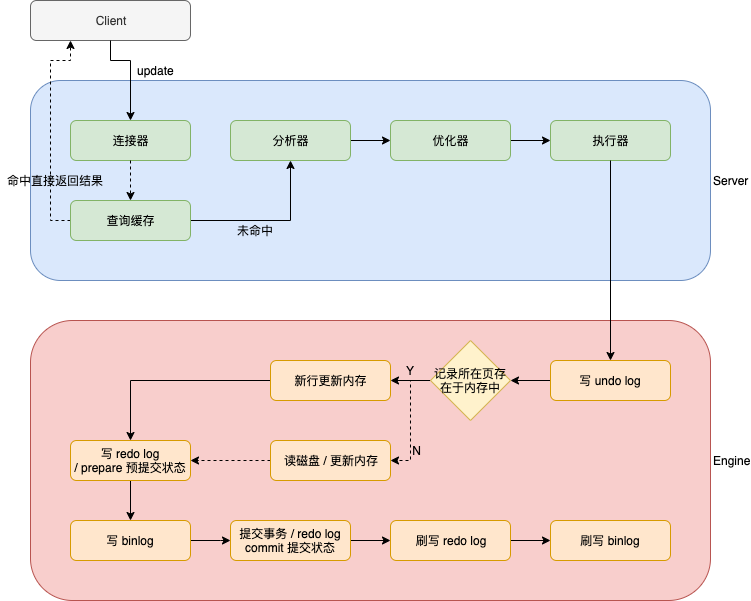

The diagram above was exported from draw.io. Its source (the exported page's mxGraphModel, read from the mxfile embedded in the PNG):
<mxGraphModel dx="1106" dy="822" grid="1" gridSize="10" guides="1" tooltips="1" connect="1" arrows="1" fold="1" page="1" pageScale="1" pageWidth="827" pageHeight="1169" math="0" shadow="0">
  <root>
    <mxCell id="0" />
    <mxCell id="1" parent="0" />
    <mxCell id="39hgLxMKJOThyxi6uKop-1" value="Client" style="rounded=1;whiteSpace=wrap;html=1;labelPosition=center;verticalLabelPosition=middle;align=center;verticalAlign=middle;fillColor=#f5f5f5;strokeColor=#666666;fontColor=#333333;" parent="1" vertex="1">
      <mxGeometry x="40" y="40" width="160" height="40" as="geometry" />
    </mxCell>
    <mxCell id="39hgLxMKJOThyxi6uKop-2" value="Server" style="rounded=1;whiteSpace=wrap;html=1;labelPosition=right;verticalLabelPosition=middle;align=left;verticalAlign=middle;fillColor=#dae8fc;strokeColor=#6c8ebf;" parent="1" vertex="1">
      <mxGeometry x="40" y="120" width="680" height="200" as="geometry" />
    </mxCell>
    <mxCell id="39hgLxMKJOThyxi6uKop-6" style="edgeStyle=orthogonalEdgeStyle;rounded=0;orthogonalLoop=1;jettySize=auto;html=1;exitX=0.5;exitY=1;exitDx=0;exitDy=0;" parent="1" target="39hgLxMKJOThyxi6uKop-5" edge="1" source="39hgLxMKJOThyxi6uKop-1">
      <mxGeometry relative="1" as="geometry">
        <mxPoint x="140" y="80" as="sourcePoint" />
        <Array as="points">
          <mxPoint x="120" y="100" />
          <mxPoint x="140" y="100" />
        </Array>
      </mxGeometry>
    </mxCell>
    <mxCell id="39hgLxMKJOThyxi6uKop-8" style="edgeStyle=orthogonalEdgeStyle;rounded=0;orthogonalLoop=1;jettySize=auto;html=1;exitX=1;exitY=0.5;exitDx=0;exitDy=0;" parent="1" source="39hgLxMKJOThyxi6uKop-13" target="39hgLxMKJOThyxi6uKop-7" edge="1">
      <mxGeometry relative="1" as="geometry">
        <Array as="points">
          <mxPoint x="300" y="260" />
        </Array>
      </mxGeometry>
    </mxCell>
    <mxCell id="39hgLxMKJOThyxi6uKop-5" value="连接器" style="rounded=1;whiteSpace=wrap;html=1;fillColor=#d5e8d4;strokeColor=#82b366;" parent="1" vertex="1">
      <mxGeometry x="80" y="160" width="120" height="40" as="geometry" />
    </mxCell>
    <mxCell id="39hgLxMKJOThyxi6uKop-10" style="edgeStyle=orthogonalEdgeStyle;rounded=0;orthogonalLoop=1;jettySize=auto;html=1;entryX=0;entryY=0.5;entryDx=0;entryDy=0;" parent="1" source="39hgLxMKJOThyxi6uKop-7" target="39hgLxMKJOThyxi6uKop-9" edge="1">
      <mxGeometry relative="1" as="geometry" />
    </mxCell>
    <mxCell id="39hgLxMKJOThyxi6uKop-14" style="edgeStyle=orthogonalEdgeStyle;rounded=0;orthogonalLoop=1;jettySize=auto;html=1;dashed=1;" parent="1" target="39hgLxMKJOThyxi6uKop-13" edge="1">
      <mxGeometry relative="1" as="geometry">
        <mxPoint x="140" y="200" as="sourcePoint" />
        <Array as="points">
          <mxPoint x="140" y="200" />
        </Array>
      </mxGeometry>
    </mxCell>
    <mxCell id="39hgLxMKJOThyxi6uKop-7" value="分析器" style="rounded=1;whiteSpace=wrap;html=1;fillColor=#d5e8d4;strokeColor=#82b366;" parent="1" vertex="1">
      <mxGeometry x="240" y="160" width="120" height="40" as="geometry" />
    </mxCell>
    <mxCell id="39hgLxMKJOThyxi6uKop-12" style="edgeStyle=orthogonalEdgeStyle;rounded=0;orthogonalLoop=1;jettySize=auto;html=1;" parent="1" source="39hgLxMKJOThyxi6uKop-9" target="39hgLxMKJOThyxi6uKop-11" edge="1">
      <mxGeometry relative="1" as="geometry" />
    </mxCell>
    <mxCell id="39hgLxMKJOThyxi6uKop-9" value="优化器" style="rounded=1;whiteSpace=wrap;html=1;fillColor=#d5e8d4;strokeColor=#82b366;" parent="1" vertex="1">
      <mxGeometry x="400" y="160" width="120" height="40" as="geometry" />
    </mxCell>
    <mxCell id="39hgLxMKJOThyxi6uKop-11" value="执行器" style="rounded=1;whiteSpace=wrap;html=1;fillColor=#d5e8d4;strokeColor=#82b366;" parent="1" vertex="1">
      <mxGeometry x="560" y="160" width="120" height="40" as="geometry" />
    </mxCell>
    <mxCell id="39hgLxMKJOThyxi6uKop-15" style="edgeStyle=orthogonalEdgeStyle;rounded=0;orthogonalLoop=1;jettySize=auto;html=1;entryX=0.25;entryY=1;entryDx=0;entryDy=0;dashed=1;" parent="1" source="39hgLxMKJOThyxi6uKop-13" target="39hgLxMKJOThyxi6uKop-1" edge="1">
      <mxGeometry relative="1" as="geometry">
        <Array as="points">
          <mxPoint x="60" y="260" />
          <mxPoint x="60" y="100" />
          <mxPoint x="80" y="100" />
        </Array>
      </mxGeometry>
    </mxCell>
    <mxCell id="39hgLxMKJOThyxi6uKop-13" value="查询缓存" style="rounded=1;whiteSpace=wrap;html=1;fillColor=#d5e8d4;strokeColor=#82b366;" parent="1" vertex="1">
      <mxGeometry x="80" y="240" width="120" height="40" as="geometry" />
    </mxCell>
    <mxCell id="39hgLxMKJOThyxi6uKop-16" value="命中直接返回结果" style="text;html=1;align=center;verticalAlign=middle;resizable=0;points=[];;autosize=1;" parent="1" vertex="1">
      <mxGeometry x="10" y="210" width="110" height="20" as="geometry" />
    </mxCell>
    <mxCell id="39hgLxMKJOThyxi6uKop-18" value="Engine" style="rounded=1;whiteSpace=wrap;html=1;labelPosition=right;verticalLabelPosition=middle;align=left;verticalAlign=middle;fillColor=#f8cecc;strokeColor=#b85450;" parent="1" vertex="1">
      <mxGeometry x="40" y="360" width="680" height="280" as="geometry" />
    </mxCell>
    <mxCell id="39hgLxMKJOThyxi6uKop-23" style="edgeStyle=orthogonalEdgeStyle;rounded=0;orthogonalLoop=1;jettySize=auto;html=1;" parent="1" source="39hgLxMKJOThyxi6uKop-19" target="39hgLxMKJOThyxi6uKop-22" edge="1">
      <mxGeometry relative="1" as="geometry" />
    </mxCell>
    <mxCell id="39hgLxMKJOThyxi6uKop-19" value="写 undo log" style="rounded=1;whiteSpace=wrap;html=1;fillColor=#ffe6cc;strokeColor=#d79b00;" parent="1" vertex="1">
      <mxGeometry x="560" y="400" width="120" height="40" as="geometry" />
    </mxCell>
    <mxCell id="39hgLxMKJOThyxi6uKop-20" style="edgeStyle=orthogonalEdgeStyle;rounded=0;orthogonalLoop=1;jettySize=auto;html=1;" parent="1" source="39hgLxMKJOThyxi6uKop-11" target="39hgLxMKJOThyxi6uKop-19" edge="1">
      <mxGeometry relative="1" as="geometry" />
    </mxCell>
    <mxCell id="39hgLxMKJOThyxi6uKop-25" style="edgeStyle=orthogonalEdgeStyle;rounded=0;orthogonalLoop=1;jettySize=auto;html=1;entryX=1;entryY=0.5;entryDx=0;entryDy=0;" parent="1" source="39hgLxMKJOThyxi6uKop-22" target="39hgLxMKJOThyxi6uKop-24" edge="1">
      <mxGeometry relative="1" as="geometry" />
    </mxCell>
    <mxCell id="39hgLxMKJOThyxi6uKop-28" style="edgeStyle=orthogonalEdgeStyle;rounded=0;orthogonalLoop=1;jettySize=auto;html=1;entryX=1;entryY=0.5;entryDx=0;entryDy=0;dashed=1;" parent="1" source="39hgLxMKJOThyxi6uKop-22" target="39hgLxMKJOThyxi6uKop-27" edge="1">
      <mxGeometry relative="1" as="geometry" />
    </mxCell>
    <mxCell id="39hgLxMKJOThyxi6uKop-22" value="&lt;span style=&quot;white-space: normal&quot;&gt;记录所在页存在于内存中&lt;/span&gt;" style="rhombus;whiteSpace=wrap;html=1;fillColor=#fff2cc;strokeColor=#d6b656;" parent="1" vertex="1">
      <mxGeometry x="440" y="380" width="80" height="80" as="geometry" />
    </mxCell>
    <mxCell id="39hgLxMKJOThyxi6uKop-31" style="edgeStyle=orthogonalEdgeStyle;rounded=0;orthogonalLoop=1;jettySize=auto;html=1;" parent="1" source="39hgLxMKJOThyxi6uKop-24" target="39hgLxMKJOThyxi6uKop-30" edge="1">
      <mxGeometry relative="1" as="geometry" />
    </mxCell>
    <mxCell id="39hgLxMKJOThyxi6uKop-24" value="新行更新内存" style="rounded=1;whiteSpace=wrap;html=1;fillColor=#ffe6cc;strokeColor=#d79b00;" parent="1" vertex="1">
      <mxGeometry x="280" y="400" width="120" height="40" as="geometry" />
    </mxCell>
    <mxCell id="39hgLxMKJOThyxi6uKop-26" value="Y" style="text;html=1;align=center;verticalAlign=middle;resizable=0;points=[];;autosize=1;" parent="1" vertex="1">
      <mxGeometry x="410" y="400" width="20" height="20" as="geometry" />
    </mxCell>
    <mxCell id="39hgLxMKJOThyxi6uKop-32" style="edgeStyle=orthogonalEdgeStyle;rounded=0;orthogonalLoop=1;jettySize=auto;html=1;dashed=1;" parent="1" source="39hgLxMKJOThyxi6uKop-27" target="39hgLxMKJOThyxi6uKop-30" edge="1">
      <mxGeometry relative="1" as="geometry" />
    </mxCell>
    <mxCell id="39hgLxMKJOThyxi6uKop-27" value="读磁盘 / 更新内存" style="rounded=1;whiteSpace=wrap;html=1;fillColor=#ffe6cc;strokeColor=#d79b00;" parent="1" vertex="1">
      <mxGeometry x="280" y="480" width="120" height="40" as="geometry" />
    </mxCell>
    <mxCell id="39hgLxMKJOThyxi6uKop-29" value="&amp;nbsp;N" style="text;html=1;align=center;verticalAlign=middle;resizable=0;points=[];;autosize=1;" parent="1" vertex="1">
      <mxGeometry x="410" y="480" width="30" height="20" as="geometry" />
    </mxCell>
    <mxCell id="39hgLxMKJOThyxi6uKop-34" style="edgeStyle=orthogonalEdgeStyle;rounded=0;orthogonalLoop=1;jettySize=auto;html=1;" parent="1" source="39hgLxMKJOThyxi6uKop-30" target="39hgLxMKJOThyxi6uKop-33" edge="1">
      <mxGeometry relative="1" as="geometry" />
    </mxCell>
    <mxCell id="39hgLxMKJOThyxi6uKop-30" value="写 redo log /&amp;nbsp;&lt;span style=&quot;white-space: nowrap&quot;&gt;prepare 预提交状态&lt;/span&gt;" style="rounded=1;whiteSpace=wrap;html=1;fillColor=#ffe6cc;strokeColor=#d79b00;" parent="1" vertex="1">
      <mxGeometry x="80" y="480" width="120" height="40" as="geometry" />
    </mxCell>
    <mxCell id="39hgLxMKJOThyxi6uKop-36" style="edgeStyle=orthogonalEdgeStyle;rounded=0;orthogonalLoop=1;jettySize=auto;html=1;entryX=0;entryY=0.5;entryDx=0;entryDy=0;" parent="1" source="39hgLxMKJOThyxi6uKop-33" target="39hgLxMKJOThyxi6uKop-35" edge="1">
      <mxGeometry relative="1" as="geometry">
        <Array as="points">
          <mxPoint x="230" y="580" />
          <mxPoint x="230" y="580" />
        </Array>
      </mxGeometry>
    </mxCell>
    <mxCell id="39hgLxMKJOThyxi6uKop-33" value="写 binlog" style="rounded=1;whiteSpace=wrap;html=1;fillColor=#ffe6cc;strokeColor=#d79b00;" parent="1" vertex="1">
      <mxGeometry x="80" y="560" width="120" height="40" as="geometry" />
    </mxCell>
    <mxCell id="39hgLxMKJOThyxi6uKop-38" style="edgeStyle=orthogonalEdgeStyle;rounded=0;orthogonalLoop=1;jettySize=auto;html=1;entryX=0;entryY=0.5;entryDx=0;entryDy=0;" parent="1" source="39hgLxMKJOThyxi6uKop-35" target="39hgLxMKJOThyxi6uKop-37" edge="1">
      <mxGeometry relative="1" as="geometry" />
    </mxCell>
    <mxCell id="39hgLxMKJOThyxi6uKop-35" value="提交事务 / redo log commit 提交状态" style="rounded=1;whiteSpace=wrap;html=1;fillColor=#ffe6cc;strokeColor=#d79b00;" parent="1" vertex="1">
      <mxGeometry x="240" y="560" width="120" height="40" as="geometry" />
    </mxCell>
    <mxCell id="39hgLxMKJOThyxi6uKop-40" style="edgeStyle=orthogonalEdgeStyle;rounded=0;orthogonalLoop=1;jettySize=auto;html=1;" parent="1" source="39hgLxMKJOThyxi6uKop-37" target="39hgLxMKJOThyxi6uKop-39" edge="1">
      <mxGeometry relative="1" as="geometry" />
    </mxCell>
    <mxCell id="39hgLxMKJOThyxi6uKop-37" value="刷写 redo log" style="rounded=1;whiteSpace=wrap;html=1;fillColor=#ffe6cc;strokeColor=#d79b00;" parent="1" vertex="1">
      <mxGeometry x="400" y="560" width="120" height="40" as="geometry" />
    </mxCell>
    <mxCell id="39hgLxMKJOThyxi6uKop-39" value="刷写 binlog" style="rounded=1;whiteSpace=wrap;html=1;fillColor=#ffe6cc;strokeColor=#d79b00;" parent="1" vertex="1">
      <mxGeometry x="560" y="560" width="120" height="40" as="geometry" />
    </mxCell>
    <mxCell id="39hgLxMKJOThyxi6uKop-41" value="update" style="text;html=1;align=center;verticalAlign=middle;resizable=0;points=[];;autosize=1;" parent="1" vertex="1">
      <mxGeometry x="140" y="100" width="50" height="20" as="geometry" />
    </mxCell>
    <mxCell id="cl0fvu4_gmpBy6yRIax6-1" value="未命中" style="text;html=1;align=center;verticalAlign=middle;resizable=0;points=[];;autosize=1;" vertex="1" parent="1">
      <mxGeometry x="240" y="260" width="50" height="20" as="geometry" />
    </mxCell>
  </root>
</mxGraphModel>